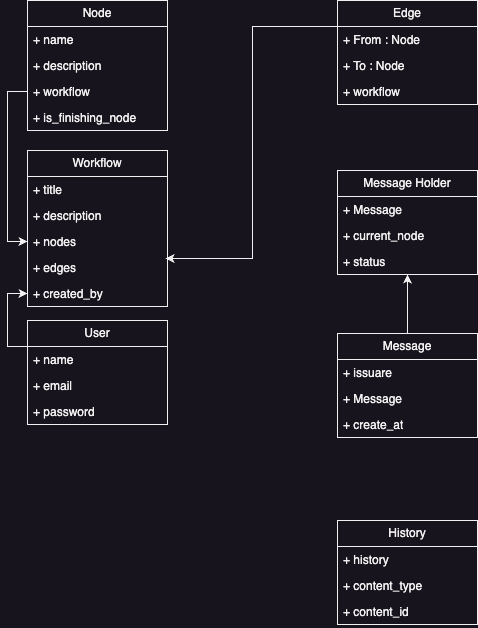

The diagram above was exported from draw.io. Its source (the exported page's mxGraphModel, read from the mxfile embedded in the PNG):
<mxGraphModel dx="954" dy="727" grid="1" gridSize="10" guides="1" tooltips="1" connect="1" arrows="1" fold="1" page="1" pageScale="1" pageWidth="850" pageHeight="1100" math="0" shadow="0">
  <root>
    <mxCell id="0" />
    <mxCell id="1" parent="0" />
    <mxCell id="n38gvrwYGsVd-_qP2zAu-1" value="Node" style="swimlane;fontStyle=0;childLayout=stackLayout;horizontal=1;startSize=26;fillColor=none;horizontalStack=0;resizeParent=1;resizeParentMax=0;resizeLast=0;collapsible=1;marginBottom=0;whiteSpace=wrap;html=1;" parent="1" vertex="1">
      <mxGeometry x="100" y="60" width="140" height="130" as="geometry">
        <mxRectangle x="100" y="60" width="70" height="30" as="alternateBounds" />
      </mxGeometry>
    </mxCell>
    <mxCell id="n38gvrwYGsVd-_qP2zAu-2" value="+ name" style="text;strokeColor=none;fillColor=none;align=left;verticalAlign=top;spacingLeft=4;spacingRight=4;overflow=hidden;rotatable=0;points=[[0,0.5],[1,0.5]];portConstraint=eastwest;whiteSpace=wrap;html=1;" parent="n38gvrwYGsVd-_qP2zAu-1" vertex="1">
      <mxGeometry y="26" width="140" height="26" as="geometry" />
    </mxCell>
    <mxCell id="n38gvrwYGsVd-_qP2zAu-3" value="+ description" style="text;strokeColor=none;fillColor=none;align=left;verticalAlign=top;spacingLeft=4;spacingRight=4;overflow=hidden;rotatable=0;points=[[0,0.5],[1,0.5]];portConstraint=eastwest;whiteSpace=wrap;html=1;" parent="n38gvrwYGsVd-_qP2zAu-1" vertex="1">
      <mxGeometry y="52" width="140" height="26" as="geometry" />
    </mxCell>
    <mxCell id="n38gvrwYGsVd-_qP2zAu-23" value="+ workflow" style="text;strokeColor=none;fillColor=none;align=left;verticalAlign=top;spacingLeft=4;spacingRight=4;overflow=hidden;rotatable=0;points=[[0,0.5],[1,0.5]];portConstraint=eastwest;whiteSpace=wrap;html=1;" parent="n38gvrwYGsVd-_qP2zAu-1" vertex="1">
      <mxGeometry y="78" width="140" height="26" as="geometry" />
    </mxCell>
    <mxCell id="UB96zouvduJL1tUC0Yp4-5" value="+ is_finishing_node" style="text;strokeColor=none;fillColor=none;align=left;verticalAlign=top;spacingLeft=4;spacingRight=4;overflow=hidden;rotatable=0;points=[[0,0.5],[1,0.5]];portConstraint=eastwest;whiteSpace=wrap;html=1;" parent="n38gvrwYGsVd-_qP2zAu-1" vertex="1">
      <mxGeometry y="104" width="140" height="26" as="geometry" />
    </mxCell>
    <mxCell id="n38gvrwYGsVd-_qP2zAu-10" value="Edge" style="swimlane;fontStyle=0;childLayout=stackLayout;horizontal=1;startSize=26;fillColor=none;horizontalStack=0;resizeParent=1;resizeParentMax=0;resizeLast=0;collapsible=1;marginBottom=0;whiteSpace=wrap;html=1;" parent="1" vertex="1">
      <mxGeometry x="410" y="60" width="140" height="104" as="geometry" />
    </mxCell>
    <mxCell id="n38gvrwYGsVd-_qP2zAu-11" value="+ From : Node" style="text;strokeColor=none;fillColor=none;align=left;verticalAlign=top;spacingLeft=4;spacingRight=4;overflow=hidden;rotatable=0;points=[[0,0.5],[1,0.5]];portConstraint=eastwest;whiteSpace=wrap;html=1;" parent="n38gvrwYGsVd-_qP2zAu-10" vertex="1">
      <mxGeometry y="26" width="140" height="26" as="geometry" />
    </mxCell>
    <mxCell id="n38gvrwYGsVd-_qP2zAu-12" value="+ To : Node" style="text;strokeColor=none;fillColor=none;align=left;verticalAlign=top;spacingLeft=4;spacingRight=4;overflow=hidden;rotatable=0;points=[[0,0.5],[1,0.5]];portConstraint=eastwest;whiteSpace=wrap;html=1;" parent="n38gvrwYGsVd-_qP2zAu-10" vertex="1">
      <mxGeometry y="52" width="140" height="26" as="geometry" />
    </mxCell>
    <mxCell id="SWWidySV7k99RmOuQCNw-3" value="+ workflow" style="text;strokeColor=none;fillColor=none;align=left;verticalAlign=top;spacingLeft=4;spacingRight=4;overflow=hidden;rotatable=0;points=[[0,0.5],[1,0.5]];portConstraint=eastwest;whiteSpace=wrap;html=1;" parent="n38gvrwYGsVd-_qP2zAu-10" vertex="1">
      <mxGeometry y="78" width="140" height="26" as="geometry" />
    </mxCell>
    <mxCell id="n38gvrwYGsVd-_qP2zAu-19" value="Workflow" style="swimlane;fontStyle=0;childLayout=stackLayout;horizontal=1;startSize=26;fillColor=none;horizontalStack=0;resizeParent=1;resizeParentMax=0;resizeLast=0;collapsible=1;marginBottom=0;whiteSpace=wrap;html=1;" parent="1" vertex="1">
      <mxGeometry x="100" y="210" width="140" height="156" as="geometry">
        <mxRectangle x="100" y="210" width="90" height="30" as="alternateBounds" />
      </mxGeometry>
    </mxCell>
    <mxCell id="n38gvrwYGsVd-_qP2zAu-20" value="+ title" style="text;strokeColor=none;fillColor=none;align=left;verticalAlign=top;spacingLeft=4;spacingRight=4;overflow=hidden;rotatable=0;points=[[0,0.5],[1,0.5]];portConstraint=eastwest;whiteSpace=wrap;html=1;" parent="n38gvrwYGsVd-_qP2zAu-19" vertex="1">
      <mxGeometry y="26" width="140" height="26" as="geometry" />
    </mxCell>
    <mxCell id="n38gvrwYGsVd-_qP2zAu-21" value="+ description" style="text;strokeColor=none;fillColor=none;align=left;verticalAlign=top;spacingLeft=4;spacingRight=4;overflow=hidden;rotatable=0;points=[[0,0.5],[1,0.5]];portConstraint=eastwest;whiteSpace=wrap;html=1;" parent="n38gvrwYGsVd-_qP2zAu-19" vertex="1">
      <mxGeometry y="52" width="140" height="26" as="geometry" />
    </mxCell>
    <mxCell id="n38gvrwYGsVd-_qP2zAu-22" value="+ nodes" style="text;strokeColor=none;fillColor=none;align=left;verticalAlign=top;spacingLeft=4;spacingRight=4;overflow=hidden;rotatable=0;points=[[0,0.5],[1,0.5]];portConstraint=eastwest;whiteSpace=wrap;html=1;" parent="n38gvrwYGsVd-_qP2zAu-19" vertex="1">
      <mxGeometry y="78" width="140" height="26" as="geometry" />
    </mxCell>
    <mxCell id="JLe8cTBO1K_Y1oToctCn-2" value="+ edges" style="text;strokeColor=none;fillColor=none;align=left;verticalAlign=top;spacingLeft=4;spacingRight=4;overflow=hidden;rotatable=0;points=[[0,0.5],[1,0.5]];portConstraint=eastwest;whiteSpace=wrap;html=1;" parent="n38gvrwYGsVd-_qP2zAu-19" vertex="1">
      <mxGeometry y="104" width="140" height="26" as="geometry" />
    </mxCell>
    <mxCell id="n38gvrwYGsVd-_qP2zAu-33" value="+ created_by" style="text;strokeColor=none;fillColor=none;align=left;verticalAlign=top;spacingLeft=4;spacingRight=4;overflow=hidden;rotatable=0;points=[[0,0.5],[1,0.5]];portConstraint=eastwest;whiteSpace=wrap;html=1;" parent="n38gvrwYGsVd-_qP2zAu-19" vertex="1">
      <mxGeometry y="130" width="140" height="26" as="geometry" />
    </mxCell>
    <mxCell id="n38gvrwYGsVd-_qP2zAu-28" style="edgeStyle=orthogonalEdgeStyle;rounded=0;orthogonalLoop=1;jettySize=auto;html=1;exitX=0;exitY=0.5;exitDx=0;exitDy=0;entryX=0;entryY=0.5;entryDx=0;entryDy=0;" parent="1" source="n38gvrwYGsVd-_qP2zAu-23" target="n38gvrwYGsVd-_qP2zAu-22" edge="1">
      <mxGeometry relative="1" as="geometry" />
    </mxCell>
    <mxCell id="n38gvrwYGsVd-_qP2zAu-34" style="edgeStyle=orthogonalEdgeStyle;rounded=0;orthogonalLoop=1;jettySize=auto;html=1;exitX=0;exitY=0.25;exitDx=0;exitDy=0;entryX=0;entryY=0.5;entryDx=0;entryDy=0;" parent="1" source="n38gvrwYGsVd-_qP2zAu-29" target="n38gvrwYGsVd-_qP2zAu-33" edge="1">
      <mxGeometry relative="1" as="geometry" />
    </mxCell>
    <mxCell id="n38gvrwYGsVd-_qP2zAu-29" value="User" style="swimlane;fontStyle=0;childLayout=stackLayout;horizontal=1;startSize=26;fillColor=none;horizontalStack=0;resizeParent=1;resizeParentMax=0;resizeLast=0;collapsible=1;marginBottom=0;whiteSpace=wrap;html=1;" parent="1" vertex="1">
      <mxGeometry x="100" y="380" width="140" height="104" as="geometry" />
    </mxCell>
    <mxCell id="n38gvrwYGsVd-_qP2zAu-30" value="+ name" style="text;strokeColor=none;fillColor=none;align=left;verticalAlign=top;spacingLeft=4;spacingRight=4;overflow=hidden;rotatable=0;points=[[0,0.5],[1,0.5]];portConstraint=eastwest;whiteSpace=wrap;html=1;" parent="n38gvrwYGsVd-_qP2zAu-29" vertex="1">
      <mxGeometry y="26" width="140" height="26" as="geometry" />
    </mxCell>
    <mxCell id="n38gvrwYGsVd-_qP2zAu-31" value="+ email" style="text;strokeColor=none;fillColor=none;align=left;verticalAlign=top;spacingLeft=4;spacingRight=4;overflow=hidden;rotatable=0;points=[[0,0.5],[1,0.5]];portConstraint=eastwest;whiteSpace=wrap;html=1;" parent="n38gvrwYGsVd-_qP2zAu-29" vertex="1">
      <mxGeometry y="52" width="140" height="26" as="geometry" />
    </mxCell>
    <mxCell id="n38gvrwYGsVd-_qP2zAu-32" value="+ password" style="text;strokeColor=none;fillColor=none;align=left;verticalAlign=top;spacingLeft=4;spacingRight=4;overflow=hidden;rotatable=0;points=[[0,0.5],[1,0.5]];portConstraint=eastwest;whiteSpace=wrap;html=1;" parent="n38gvrwYGsVd-_qP2zAu-29" vertex="1">
      <mxGeometry y="78" width="140" height="26" as="geometry" />
    </mxCell>
    <mxCell id="U1eCTYgH4cL-UANV3gPr-8" style="edgeStyle=orthogonalEdgeStyle;rounded=0;orthogonalLoop=1;jettySize=auto;html=1;exitX=0.5;exitY=0;exitDx=0;exitDy=0;" parent="1" source="n38gvrwYGsVd-_qP2zAu-42" target="U1eCTYgH4cL-UANV3gPr-1" edge="1">
      <mxGeometry relative="1" as="geometry" />
    </mxCell>
    <mxCell id="n38gvrwYGsVd-_qP2zAu-42" value="Message" style="swimlane;fontStyle=0;childLayout=stackLayout;horizontal=1;startSize=26;fillColor=none;horizontalStack=0;resizeParent=1;resizeParentMax=0;resizeLast=0;collapsible=1;marginBottom=0;whiteSpace=wrap;html=1;" parent="1" vertex="1">
      <mxGeometry x="410" y="393" width="140" height="104" as="geometry">
        <mxRectangle x="410" y="393" width="90" height="30" as="alternateBounds" />
      </mxGeometry>
    </mxCell>
    <mxCell id="n38gvrwYGsVd-_qP2zAu-43" value="+ issuare&amp;nbsp;" style="text;strokeColor=none;fillColor=none;align=left;verticalAlign=top;spacingLeft=4;spacingRight=4;overflow=hidden;rotatable=0;points=[[0,0.5],[1,0.5]];portConstraint=eastwest;whiteSpace=wrap;html=1;" parent="n38gvrwYGsVd-_qP2zAu-42" vertex="1">
      <mxGeometry y="26" width="140" height="26" as="geometry" />
    </mxCell>
    <mxCell id="n38gvrwYGsVd-_qP2zAu-50" value="+ Message" style="text;strokeColor=none;fillColor=none;align=left;verticalAlign=top;spacingLeft=4;spacingRight=4;overflow=hidden;rotatable=0;points=[[0,0.5],[1,0.5]];portConstraint=eastwest;whiteSpace=wrap;html=1;" parent="n38gvrwYGsVd-_qP2zAu-42" vertex="1">
      <mxGeometry y="52" width="140" height="26" as="geometry" />
    </mxCell>
    <mxCell id="VMusdgYUHm_D8lkW7vcX-1" value="+ create_at" style="text;strokeColor=none;fillColor=none;align=left;verticalAlign=top;spacingLeft=4;spacingRight=4;overflow=hidden;rotatable=0;points=[[0,0.5],[1,0.5]];portConstraint=eastwest;whiteSpace=wrap;html=1;" parent="n38gvrwYGsVd-_qP2zAu-42" vertex="1">
      <mxGeometry y="78" width="140" height="26" as="geometry" />
    </mxCell>
    <mxCell id="U1eCTYgH4cL-UANV3gPr-1" value="Message Holder" style="swimlane;fontStyle=0;childLayout=stackLayout;horizontal=1;startSize=26;fillColor=none;horizontalStack=0;resizeParent=1;resizeParentMax=0;resizeLast=0;collapsible=1;marginBottom=0;whiteSpace=wrap;html=1;" parent="1" vertex="1">
      <mxGeometry x="410" y="230" width="140" height="104" as="geometry" />
    </mxCell>
    <mxCell id="U1eCTYgH4cL-UANV3gPr-3" value="+ Message" style="text;strokeColor=none;fillColor=none;align=left;verticalAlign=top;spacingLeft=4;spacingRight=4;overflow=hidden;rotatable=0;points=[[0,0.5],[1,0.5]];portConstraint=eastwest;whiteSpace=wrap;html=1;" parent="U1eCTYgH4cL-UANV3gPr-1" vertex="1">
      <mxGeometry y="26" width="140" height="26" as="geometry" />
    </mxCell>
    <mxCell id="JLe8cTBO1K_Y1oToctCn-1" value="+ current_node" style="text;strokeColor=none;fillColor=none;align=left;verticalAlign=top;spacingLeft=4;spacingRight=4;overflow=hidden;rotatable=0;points=[[0,0.5],[1,0.5]];portConstraint=eastwest;whiteSpace=wrap;html=1;" parent="U1eCTYgH4cL-UANV3gPr-1" vertex="1">
      <mxGeometry y="52" width="140" height="26" as="geometry" />
    </mxCell>
    <mxCell id="UB96zouvduJL1tUC0Yp4-3" value="+ status" style="text;strokeColor=none;fillColor=none;align=left;verticalAlign=top;spacingLeft=4;spacingRight=4;overflow=hidden;rotatable=0;points=[[0,0.5],[1,0.5]];portConstraint=eastwest;whiteSpace=wrap;html=1;" parent="U1eCTYgH4cL-UANV3gPr-1" vertex="1">
      <mxGeometry y="78" width="140" height="26" as="geometry" />
    </mxCell>
    <mxCell id="SWWidySV7k99RmOuQCNw-2" style="edgeStyle=orthogonalEdgeStyle;rounded=0;orthogonalLoop=1;jettySize=auto;html=1;exitX=0;exitY=0.25;exitDx=0;exitDy=0;entryX=0.986;entryY=0.154;entryDx=0;entryDy=0;entryPerimeter=0;" parent="1" source="n38gvrwYGsVd-_qP2zAu-10" target="JLe8cTBO1K_Y1oToctCn-2" edge="1">
      <mxGeometry relative="1" as="geometry" />
    </mxCell>
    <mxCell id="98sD2sUUrn6UaqsAhLAQ-1" value="History" style="swimlane;fontStyle=0;childLayout=stackLayout;horizontal=1;startSize=26;fillColor=none;horizontalStack=0;resizeParent=1;resizeParentMax=0;resizeLast=0;collapsible=1;marginBottom=0;whiteSpace=wrap;html=1;" vertex="1" parent="1">
      <mxGeometry x="410" y="580" width="140" height="104" as="geometry" />
    </mxCell>
    <mxCell id="98sD2sUUrn6UaqsAhLAQ-3" value="+ history" style="text;strokeColor=none;fillColor=none;align=left;verticalAlign=top;spacingLeft=4;spacingRight=4;overflow=hidden;rotatable=0;points=[[0,0.5],[1,0.5]];portConstraint=eastwest;whiteSpace=wrap;html=1;" vertex="1" parent="98sD2sUUrn6UaqsAhLAQ-1">
      <mxGeometry y="26" width="140" height="26" as="geometry" />
    </mxCell>
    <mxCell id="98sD2sUUrn6UaqsAhLAQ-4" value="+ content_type" style="text;strokeColor=none;fillColor=none;align=left;verticalAlign=top;spacingLeft=4;spacingRight=4;overflow=hidden;rotatable=0;points=[[0,0.5],[1,0.5]];portConstraint=eastwest;whiteSpace=wrap;html=1;" vertex="1" parent="98sD2sUUrn6UaqsAhLAQ-1">
      <mxGeometry y="52" width="140" height="26" as="geometry" />
    </mxCell>
    <mxCell id="98sD2sUUrn6UaqsAhLAQ-5" value="+ content_id" style="text;strokeColor=none;fillColor=none;align=left;verticalAlign=top;spacingLeft=4;spacingRight=4;overflow=hidden;rotatable=0;points=[[0,0.5],[1,0.5]];portConstraint=eastwest;whiteSpace=wrap;html=1;" vertex="1" parent="98sD2sUUrn6UaqsAhLAQ-1">
      <mxGeometry y="78" width="140" height="26" as="geometry" />
    </mxCell>
  </root>
</mxGraphModel>